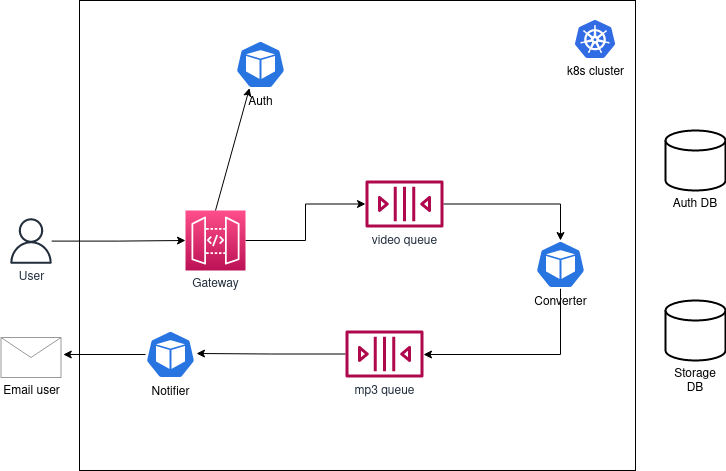

The diagram above was exported from draw.io. Its source (the exported page's mxGraphModel, read from the mxfile embedded in the PNG):
<mxGraphModel dx="1360" dy="886" grid="1" gridSize="10" guides="1" tooltips="1" connect="1" arrows="1" fold="1" page="1" pageScale="1" pageWidth="827" pageHeight="1169" math="0" shadow="0">
  <root>
    <mxCell id="0" />
    <mxCell id="1" parent="0" />
    <mxCell id="EJRDd0MR_yL3YR6_fDYE-6" value="" style="whiteSpace=wrap;html=1;" vertex="1" parent="1">
      <mxGeometry x="154" y="150" width="556" height="470" as="geometry" />
    </mxCell>
    <mxCell id="EJRDd0MR_yL3YR6_fDYE-14" style="edgeStyle=orthogonalEdgeStyle;rounded=0;orthogonalLoop=1;jettySize=auto;html=1;" edge="1" parent="1" source="EJRDd0MR_yL3YR6_fDYE-1" target="EJRDd0MR_yL3YR6_fDYE-3">
      <mxGeometry relative="1" as="geometry" />
    </mxCell>
    <mxCell id="EJRDd0MR_yL3YR6_fDYE-1" value="Gateway " style="sketch=0;points=[[0,0,0],[0.25,0,0],[0.5,0,0],[0.75,0,0],[1,0,0],[0,1,0],[0.25,1,0],[0.5,1,0],[0.75,1,0],[1,1,0],[0,0.25,0],[0,0.5,0],[0,0.75,0],[1,0.25,0],[1,0.5,0],[1,0.75,0]];outlineConnect=0;fontColor=#232F3E;gradientColor=#FF4F8B;gradientDirection=north;fillColor=#BC1356;strokeColor=#ffffff;dashed=0;verticalLabelPosition=bottom;verticalAlign=top;align=center;html=1;fontSize=12;fontStyle=0;aspect=fixed;shape=mxgraph.aws4.resourceIcon;resIcon=mxgraph.aws4.api_gateway;" vertex="1" parent="1">
      <mxGeometry x="260" y="360" width="60" height="60" as="geometry" />
    </mxCell>
    <mxCell id="EJRDd0MR_yL3YR6_fDYE-2" value="Auth" style="sketch=0;html=1;dashed=0;whitespace=wrap;fillColor=#2875E2;strokeColor=#ffffff;points=[[0.005,0.63,0],[0.1,0.2,0],[0.9,0.2,0],[0.5,0,0],[0.995,0.63,0],[0.72,0.99,0],[0.5,1,0],[0.28,0.99,0]];verticalLabelPosition=bottom;align=center;verticalAlign=top;shape=mxgraph.kubernetes.icon;prIcon=pod" vertex="1" parent="1">
      <mxGeometry x="310" y="190" width="50" height="48" as="geometry" />
    </mxCell>
    <mxCell id="EJRDd0MR_yL3YR6_fDYE-15" style="edgeStyle=orthogonalEdgeStyle;rounded=0;orthogonalLoop=1;jettySize=auto;html=1;entryX=0.5;entryY=0;entryDx=0;entryDy=0;entryPerimeter=0;" edge="1" parent="1" source="EJRDd0MR_yL3YR6_fDYE-3" target="EJRDd0MR_yL3YR6_fDYE-12">
      <mxGeometry relative="1" as="geometry">
        <Array as="points">
          <mxPoint x="635" y="354" />
        </Array>
      </mxGeometry>
    </mxCell>
    <mxCell id="EJRDd0MR_yL3YR6_fDYE-3" value="video queue" style="sketch=0;outlineConnect=0;fontColor=#232F3E;gradientColor=none;fillColor=#B0084D;strokeColor=none;dashed=0;verticalLabelPosition=bottom;verticalAlign=top;align=center;html=1;fontSize=12;fontStyle=0;aspect=fixed;pointerEvents=1;shape=mxgraph.aws4.queue;" vertex="1" parent="1">
      <mxGeometry x="440" y="330" width="78" height="47" as="geometry" />
    </mxCell>
    <mxCell id="EJRDd0MR_yL3YR6_fDYE-7" value="" style="edgeStyle=orthogonalEdgeStyle;rounded=0;orthogonalLoop=1;jettySize=auto;html=1;entryX=0;entryY=0.5;entryDx=0;entryDy=0;entryPerimeter=0;" edge="1" parent="1" source="EJRDd0MR_yL3YR6_fDYE-4" target="EJRDd0MR_yL3YR6_fDYE-1">
      <mxGeometry relative="1" as="geometry" />
    </mxCell>
    <mxCell id="EJRDd0MR_yL3YR6_fDYE-4" value="User" style="sketch=0;outlineConnect=0;fontColor=#232F3E;gradientColor=none;fillColor=#232F3D;strokeColor=none;dashed=0;verticalLabelPosition=bottom;verticalAlign=top;align=center;html=1;fontSize=12;fontStyle=0;aspect=fixed;pointerEvents=1;shape=mxgraph.aws4.user;" vertex="1" parent="1">
      <mxGeometry x="82.75" y="367.75" width="45.5" height="45.5" as="geometry" />
    </mxCell>
    <mxCell id="EJRDd0MR_yL3YR6_fDYE-5" value="k8s cluster" style="editableCssRules=.*;html=1;shape=image;verticalLabelPosition=bottom;labelBackgroundColor=#ffffff;verticalAlign=top;aspect=fixed;imageAspect=0;image=data:image/svg+xml,(base64 omitted: 7556 chars);fontColor=default;" vertex="1" parent="1">
      <mxGeometry x="650" y="170" width="40" height="38" as="geometry" />
    </mxCell>
    <mxCell id="EJRDd0MR_yL3YR6_fDYE-8" value="" style="endArrow=classic;html=1;rounded=0;entryX=0.28;entryY=0.99;entryDx=0;entryDy=0;entryPerimeter=0;" edge="1" parent="1" target="EJRDd0MR_yL3YR6_fDYE-2">
      <mxGeometry width="50" height="50" relative="1" as="geometry">
        <mxPoint x="290" y="360" as="sourcePoint" />
        <mxPoint x="340" y="310" as="targetPoint" />
      </mxGeometry>
    </mxCell>
    <mxCell id="EJRDd0MR_yL3YR6_fDYE-31" style="edgeStyle=orthogonalEdgeStyle;rounded=0;orthogonalLoop=1;jettySize=auto;html=1;entryX=1.02;entryY=0.479;entryDx=0;entryDy=0;entryPerimeter=0;" edge="1" parent="1" source="EJRDd0MR_yL3YR6_fDYE-11" target="EJRDd0MR_yL3YR6_fDYE-13">
      <mxGeometry relative="1" as="geometry" />
    </mxCell>
    <mxCell id="EJRDd0MR_yL3YR6_fDYE-11" value="mp3 queue" style="sketch=0;outlineConnect=0;fontColor=#232F3E;gradientColor=none;fillColor=#B0084D;strokeColor=none;dashed=0;verticalLabelPosition=bottom;verticalAlign=top;align=center;html=1;fontSize=12;fontStyle=0;aspect=fixed;pointerEvents=1;shape=mxgraph.aws4.queue;" vertex="1" parent="1">
      <mxGeometry x="420" y="480" width="78" height="47" as="geometry" />
    </mxCell>
    <mxCell id="EJRDd0MR_yL3YR6_fDYE-20" style="edgeStyle=orthogonalEdgeStyle;rounded=0;orthogonalLoop=1;jettySize=auto;html=1;" edge="1" parent="1" source="EJRDd0MR_yL3YR6_fDYE-12" target="EJRDd0MR_yL3YR6_fDYE-11">
      <mxGeometry relative="1" as="geometry">
        <Array as="points">
          <mxPoint x="635" y="504" />
        </Array>
      </mxGeometry>
    </mxCell>
    <mxCell id="EJRDd0MR_yL3YR6_fDYE-12" value="Converter" style="sketch=0;html=1;dashed=0;whitespace=wrap;fillColor=#2875E2;strokeColor=#ffffff;points=[[0.005,0.63,0],[0.1,0.2,0],[0.9,0.2,0],[0.5,0,0],[0.995,0.63,0],[0.72,0.99,0],[0.5,1,0],[0.28,0.99,0]];verticalLabelPosition=bottom;align=center;verticalAlign=top;shape=mxgraph.kubernetes.icon;prIcon=pod" vertex="1" parent="1">
      <mxGeometry x="610" y="390" width="50" height="48" as="geometry" />
    </mxCell>
    <mxCell id="EJRDd0MR_yL3YR6_fDYE-29" style="edgeStyle=orthogonalEdgeStyle;rounded=0;orthogonalLoop=1;jettySize=auto;html=1;entryX=1.038;entryY=0.425;entryDx=0;entryDy=0;entryPerimeter=0;" edge="1" parent="1" source="EJRDd0MR_yL3YR6_fDYE-13" target="EJRDd0MR_yL3YR6_fDYE-28">
      <mxGeometry relative="1" as="geometry" />
    </mxCell>
    <mxCell id="EJRDd0MR_yL3YR6_fDYE-13" value="Notifier" style="sketch=0;html=1;dashed=0;whitespace=wrap;fillColor=#2875E2;strokeColor=#ffffff;points=[[0.005,0.63,0],[0.1,0.2,0],[0.9,0.2,0],[0.5,0,0],[0.995,0.63,0],[0.72,0.99,0],[0.5,1,0],[0.28,0.99,0]];verticalLabelPosition=bottom;align=center;verticalAlign=top;shape=mxgraph.kubernetes.icon;prIcon=pod" vertex="1" parent="1">
      <mxGeometry x="220" y="480" width="50" height="48" as="geometry" />
    </mxCell>
    <mxCell id="EJRDd0MR_yL3YR6_fDYE-17" value="Auth DB" style="strokeWidth=2;html=1;shape=mxgraph.flowchart.database;whiteSpace=wrap;labelPosition=center;verticalLabelPosition=bottom;align=center;verticalAlign=top;" vertex="1" parent="1">
      <mxGeometry x="740" y="280" width="60" height="60" as="geometry" />
    </mxCell>
    <mxCell id="EJRDd0MR_yL3YR6_fDYE-18" value="Storage DB" style="strokeWidth=2;html=1;shape=mxgraph.flowchart.database;whiteSpace=wrap;labelPosition=center;verticalLabelPosition=bottom;align=center;verticalAlign=top;" vertex="1" parent="1">
      <mxGeometry x="740" y="450" width="60" height="60" as="geometry" />
    </mxCell>
    <mxCell id="EJRDd0MR_yL3YR6_fDYE-28" value="Email user" style="verticalLabelPosition=bottom;shadow=0;dashed=0;align=center;html=1;verticalAlign=top;strokeWidth=1;shape=mxgraph.mockup.misc.mail2;strokeColor=#999999;" vertex="1" parent="1">
      <mxGeometry x="75.5" y="487" width="60" height="40" as="geometry" />
    </mxCell>
  </root>
</mxGraphModel>